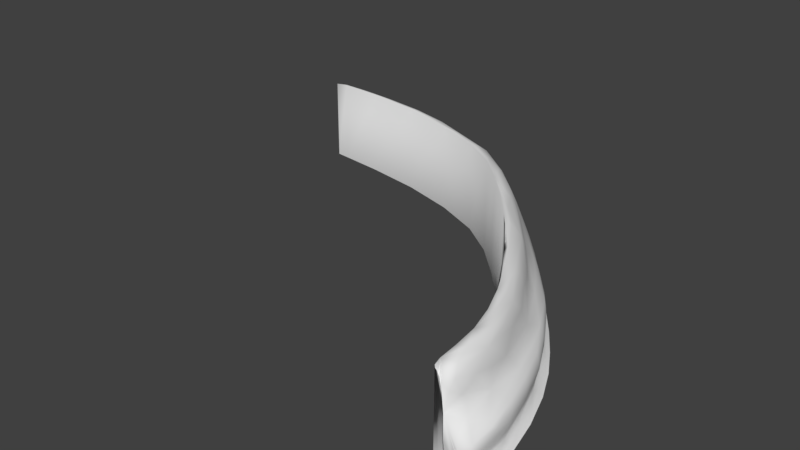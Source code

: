 # Source: rockWall_03_meshed.blend  (saved by Blender 2.78.0; exported with 4.5.12 LTS)
import bpy
from mathutils import Matrix  # noqa: F401  (used for matrix-valued properties, if any)

bpy.ops.wm.read_factory_settings(use_empty=True)
scene = bpy.context.scene
scene.name = 'Scene'

# ---- collections
col_collection_1 = bpy.data.collections.new('Collection 1'); scene.collection.children.link(col_collection_1)

# ---- materials (node trees are filled in below, after node groups)
mat_material = bpy.data.materials.new('Material')
mat_material.alpha_threshold = 0.0
mat_material.use_transparent_shadow = False
mat_material.roughness = 0.5

# ---- material node trees

# ---- world
world_world = bpy.data.worlds.new('World'); scene.world = world_world
world_world.color = (0.05088, 0.05088, 0.05088)
world_world.use_sun_shadow = False
world_world.sun_shadow_jitter_overblur = 0.0
world_world.cycles.sampling_method = 'MANUAL'

# ---- meshes
me_cube = bpy.data.meshes.new('Cube')
me_cube.from_pydata([(-63.79, -59.04, 21.74), (-64.94, -63.17, 2.873), (-65.46, -65.36, 3.654), (-59.72, -64.1, 11.52), (-53.9, -67.57, 1.563), (-59.79, -68.11, 3.972), (-54.69, -69.08, -2.186), (-60.39, -67.78, -1.412), (-52.75, -58.11, 26.4), (-32.5, -63.1, 1.524), (-40.62, -65.93, -1.459), (-31.87, -64.47, -2.241), (-40.79, -57.74, 26.24), (-38.67, -59.86, 17.11), (-31.46, -57.04, 21.36), (-15.52, -56.59, 8.988), (-10.4, -53.9, 7.153), (-13.0, -40.65, 29.61), (-10.62, -53.61, 3.543), (-18.34, -47.85, 27.58), (-15.03, -49.12, 22.41), (-2.788, -45.09, 13.35), (0.8728, -46.46, 3.497), (3.5, -45.94, -2.275), (-2.864, -42.15, 19.43), (34.34, -9.693, 23.35), (13.26, -36.12, 10.29), (9.038, -26.69, 29.96), (17.4, -21.7, 28.9), (38.18, -12.82, 10.91), (47.31, -4.379, 7.838), (38.32, 1.503, 28.46), (44.03, -3.603, 14.3), (47.17, -3.646, 1.515), (40.22, -12.24, 3.663), (40.42, -11.99, -1.423), (58.69, 17.66, 10.27), (56.92, 18.35, 13.65), (59.43, 17.81, 3.688), (63.41, 31.35, 1.507), (59.15, 17.43, -1.445), (64.87, 30.72, -2.185), (72.79, 91.07, 4.261), (70.52, 90.9, 3.536), (64.58, 90.37, 23.16), (66.24, 90.51, 23.07), (70.42, 60.32, 3.788), (71.64, 75.66, 1.57), (70.35, 59.97, -1.452), (73.21, 75.52, -2.226), (60.41, 61.45, 27.31), (63.74, 75.72, 26.22), (70.19, 60.3, 8.392), (70.21, 75.54, 11.99), (-53.68, -62.03, 20.81), (-59.04, -61.5, 17.33), (-65.42, -65.1, 6.868), (-63.32, -57.42, 21.81), (-63.54, -58.05, 21.08), (-35.9, -65.15, 8.477), (-53.97, -68.74, 7.85), (-54.5, -66.93, 10.3), (-58.43, -59.57, 25.21), (-35.06, -61.94, 12.08), (19.06, -31.75, 2.524), (-40.08, -66.04, 3.772), (-34.58, -54.13, 27.39), (-13.86, -54.12, 11.33), (-15.92, -55.93, 1.43), (-15.32, -56.22, -1.539), (-8.532, -53.66, -2.258), (-8.553, -39.56, 29.3), (1.088, -46.75, 7.107), (41.94, -2.57, 19.34), (23.6, -27.76, 8.913), (13.03, -34.01, 14.04), (15.68, -34.88, -1.514), (27.11, -26.64, -2.21), (12.72, -29.06, 24.44), (21.62, -23.55, 20.07), (55.54, 33.87, 27.1), (48.4, -4.455, -2.202), (32.81, -6.643, 28.48), (53.22, 19.99, 23.0), (59.6, 32.39, 18.39), (63.85, 31.25, 8.272), (49.55, 21.47, 27.74), (72.28, 91.03, 7.336), (67.23, 90.7, 8.89), (66.56, 90.63, 18.33), (65.24, 90.44, 22.41), (66.14, 75.94, 22.57), (66.01, 60.61, 18.6), (-47.24, -61.74, 19.07), (-63.9, -64.49, 9.91), (-62.8, -60.38, 19.45), (-63.52, -58.14, 21.16), (-65.24, -64.51, 4.536), (-65.17, -64.23, 6.12), (-57.86, -62.27, 14.19), (-57.35, -65.84, 10.44), (-56.65, -67.8, 2.702), (-57.61, -68.41, -1.795), (-36.86, -65.52, 6.038), (-36.43, -64.57, 2.672), (-36.39, -65.25, -1.873), (-23.53, -60.92, -1.882), (-37.46, -55.89, 26.83), (-35.45, -59.96, 13.87), (-4.042, -50.11, 7.436), (-12.9, -54.63, 10.33), (-11.37, -54.6, -1.899), (-27.33, -51.94, 27.38), (-13.71, -43.97, 28.4), (6.513, -42.49, 8.3), (-8.609, -50.08, 11.91), (0.9096, -46.72, 5.491), (-2.019, -49.43, -2.094), (-8.976, -45.89, 20.77), (17.06, -32.9, -0.1371), (12.88, -21.15, 30.83), (7.747, -41.1, 2.747), (21.35, -30.38, 5.772), (22.22, -30.12, -1.849), (12.82, -24.57, 29.39), (25.26, -13.92, 28.97), (17.78, -25.5, 22.41), (54.56, 26.92, 25.78), (43.91, -8.519, 5.794), (41.03, -8.342, 13.03), (31.11, -21.2, 2.828), (43.86, -7.775, 2.587), (33.83, -19.72, -1.819), (44.38, -8.287, -1.801), (68.09, 67.89, 15.08), (62.02, 24.55, 5.912), (53.83, 5.416, 8.952), (60.87, 24.44, -0.3118), (61.41, 24.63, 2.599), (61.99, 24.04, -1.834), (68.33, 44.88, -1.792), (71.85, 91.0, 6.846), (72.18, 91.02, 5.351), (68.32, 90.74, 6.51), (66.34, 90.55, 20.66), (65.6, 90.46, 22.61), (67.22, 86.96, 21.82), (72.85, 87.25, 3.575), (71.79, 67.68, -1.838), (62.06, 68.43, 26.79), (70.41, 67.91, 9.932), (70.6, 67.85, -0.3474), (-47.46, -67.45, 2.669), (-46.33, -67.83, 8.309), (-47.2, -58.51, 26.34), (-64.37, -67.14, 4.208), (-64.13, -59.96, 5.809), (-62.4, -58.95, 24.39), (-63.81, -58.99, 19.46), (-62.98, -56.16, 25.4), (-63.32, -57.1, 24.31), (-56.11, -61.04, 23.79), (-55.17, -56.4, 27.07), (-57.22, -67.28, -0.2721), (-55.82, -68.24, 8.945), (-23.02, -57.95, 11.86), (-23.23, -53.93, 20.7), (-35.77, -64.19, 10.64), (-4.847, -35.62, 30.16), (-20.64, -45.88, 28.82), (-13.27, -57.63, -2.952), (8.417, -41.55, -1.911), (27.85, -17.44, 21.63), (24.38, -30.32, -2.97), (14.71, -25.94, 27.39), (53.89, 5.626, 2.609), (33.7, -1.453, 29.22), (35.54, -2.459, 28.59), (45.87, -8.82, -2.989), (67.52, 45.31, 8.905), (58.75, 47.38, 27.2), (63.57, 46.0, 19.05), (52.45, 27.64, 27.52), (59.05, 21.24, 12.22), (66.15, 90.66, 5.029), (65.16, 90.55, 19.18), (62.18, 90.16, 26.44), (63.18, 90.27, 25.31), (71.11, 64.23, 6.057), (59.66, 68.97, 27.94), (-56.46, -62.02, 18.88), (-63.46, -57.89, 20.45), (-65.42, -64.78, -2.997), (-56.83, -68.66, 6.098), (-46.65, -65.21, 11.66), (-57.64, -70.02, -2.986), (-64.56, -67.31, -0.3524), (-55.52, -58.85, 25.79), (-38.34, -53.67, 28.08), (-36.56, -64.09, -0.3341), (-48.2, -68.17, -1.801), (-35.63, -66.64, -2.953), (-36.81, -57.84, 24.67), (-34.35, -58.24, 19.13), (-24.9, -61.23, 8.617), (-12.17, -54.76, 8.019), (-13.67, -54.5, -0.4486), (-24.28, -60.27, 2.028), (-12.49, -54.29, 2.52), (-14.77, -47.45, 26.06), (-12.14, -40.28, 29.65), (-13.45, -55.66, 5.549), (5.312, -39.97, 13.61), (-3.9, -43.98, 15.72), (-4.311, -49.73, 2.924), (4.78, -46.05, -2.979), (1.033, -33.55, 29.66), (5.158, -35.79, 22.29), (37.99, -6.527, 21.18), (13.99, -34.49, 12.35), (18.77, -31.41, 10.03), (18.04, -28.25, 16.57), (30.62, -20.84, 10.18), (42.99, -8.601, 9.101), (44.84, 9.897, 27.78), (41.05, -5.325, 16.17), (51.24, 6.3, 13.94), (43.41, -7.66, -0.306), (35.52, -6.039, 26.7), (48.22, 7.741, 21.31), (56.22, 26.23, 20.86), (61.19, 24.4, 9.384), (50.53, 28.49, 28.14), (58.36, 25.37, 15.29), (67.65, 45.36, 2.61), (54.38, 5.147, -1.824), (63.58, 23.74, -2.936), (73.75, 87.25, -0.4486), (71.09, 90.95, -3.003), (67.33, 90.72, 14.22), (65.35, 90.45, 21.87), (64.83, 86.75, 25.48), (71.01, 67.97, 2.724), (73.34, 67.73, -2.926), (64.73, 72.17, 24.97), (65.86, 68.44, 20.96), (71.6, 87.14, 10.54), (-62.57, -67.7, 7.373), (-49.45, -63.21, 13.96), (-64.05, -68.49, -2.994), (-29.4, -50.24, 28.48), (-25.8, -60.63, -0.637), (0.2445, -46.62, 10.09), (0.5863, -37.35, 27.42), (8.881, -34.47, 17.68), (10.58, -39.38, 6.216), (14.06, -38.93, -2.979), (54.36, 5.598, 5.866), (51.43, 3.679, 11.62), (32.29, -19.54, -0.2709), (35.18, -20.27, -2.967), (69.06, 89.53, 16.23), (56.11, 48.26, 28.17), (50.65, 9.523, 16.85), (67.11, 45.2, -0.2748), (72.51, 84.87, 0.5365), (-63.6, -58.05, 23.1), (-61.03, -56.22, 26.36), (-64.52, -61.18, -0.7954), (-19.45, -53.82, 14.35), (-27.56, -54.11, 25.51), (-23.5, -62.48, -2.942), (-47.67, -69.39, -2.972), (-23.83, -59.95, 10.56), (0.1002, -46.28, -0.4896), (-4.115, -52.14, -2.969), (33.51, -19.38, 6.361), (23.38, -11.71, 30.25), (25.57, -16.68, 26.54), (53.28, 5.723, -0.2512), (43.02, 11.36, 28.32), (28.29, -20.48, 15.11), (46.19, 7.722, 26.38), (61.46, 48.2, 25.08), (69.55, 44.94, -2.889), (55.61, 5.397, -2.994), (65.67, 82.37, 24.13), (64.17, 90.38, 23.78), (74.12, 85.33, -2.984), (67.39, 90.69, -0.9936), (67.39, 42.65, 5.479), (61.56, 84.86, 27.38), (-48.05, -66.95, -0.2159), (-48.16, -68.12, 5.476), (-47.01, -67.06, 10.21), (-47.1, -60.5, 24.14), (-47.06, -55.84, 27.61), (-63.4, -66.66, 1.137), (-63.98, -59.71, 13.62), (-60.86, -60.72, 22.33), (-63.07, -56.39, 24.58), (-23.74, -60.92, 5.595), (-6.143, -51.3, 5.399), (3.151, -29.29, 30.84), (-12.36, -40.9, 29.31), (65.64, 43.79, 13.01), (72.73, 81.89, 6.417), (65.9, 90.67, 12.58), (62.43, 90.2, 25.59), (12.88, -21.15, -2.986), (-62.98, -56.16, -2.986), (-55.17, -56.4, -2.986), (33.7, -1.453, -2.986), (62.18, 90.16, -2.986), (59.66, 68.97, -2.986), (-38.34, -53.67, -2.986), (-12.14, -40.28, -2.986), (50.53, 28.49, -2.986), (-29.4, -50.24, -2.986), (56.11, 48.26, -2.986), (-61.03, -56.22, -2.986), (23.38, -11.71, -2.986), (43.02, 11.36, -2.986), (61.56, 84.86, -2.986), (-47.06, -55.84, -2.986), (3.151, -29.29, -2.986)], [], [(0, 95, 299, 157), (0, 157, 267, 96), (0, 96, 298, 95), (1, 156, 268, 192), (1, 192, 249, 97), (1, 97, 298, 156), (2, 97, 249, 196), (2, 196, 297, 98), (2, 98, 298, 97), (3, 99, 298, 94), (3, 94, 247, 100), (3, 100, 248, 99), (4, 101, 297, 163), (4, 163, 292, 152), (4, 152, 293, 101), (5, 193, 247, 155), (5, 155, 297, 101), (5, 101, 293, 193), (6, 102, 249, 195), (6, 195, 272, 200), (6, 200, 292, 102), (7, 102, 292, 163), (7, 163, 297, 196), (7, 196, 249, 102), (8, 162, 267, 197), (8, 197, 295, 154), (8, 154, 296, 162), (9, 104, 292, 199), (9, 199, 251, 207), (9, 207, 301, 104), (10, 199, 292, 200), (10, 200, 272, 105), (10, 105, 251, 199), (11, 105, 272, 201), (11, 201, 271, 106), (11, 106, 251, 105), (12, 154, 295, 202), (12, 202, 270, 107), (12, 107, 296, 154), (13, 108, 269, 203), (13, 203, 295, 93), (13, 93, 248, 108), (14, 166, 270, 202), (14, 202, 295, 203), (14, 203, 269, 166), (15, 110, 273, 204), (15, 204, 301, 205), (15, 205, 252, 110), (16, 109, 252, 205), (16, 205, 301, 211), (16, 211, 302, 109), (17, 169, 250, 210), (17, 210, 303, 168), (17, 168, 304, 169), (18, 208, 274, 214), (18, 214, 302, 211), (18, 211, 301, 208), (19, 112, 270, 209), (19, 209, 253, 113), (19, 113, 250, 112), (20, 209, 270, 166), (20, 166, 269, 118), (20, 118, 253, 209), (21, 115, 252, 212), (21, 212, 254, 213), (21, 213, 269, 115), (22, 116, 302, 214), (22, 214, 274, 121), (22, 121, 255, 116), (23, 117, 275, 215), (23, 215, 256, 171), (23, 171, 274, 117), (24, 213, 254, 217), (24, 217, 253, 118), (24, 118, 269, 213), (25, 218, 282, 228), (25, 228, 278, 172), (25, 172, 281, 218), (26, 220, 281, 219), (26, 219, 252, 114), (26, 114, 255, 220), (27, 120, 303, 216), (27, 216, 253, 124), (27, 124, 277, 120), (28, 125, 277, 124), (28, 124, 253, 174), (28, 174, 278, 125), (29, 129, 281, 222), (29, 222, 276, 223), (29, 223, 258, 129), (30, 136, 258, 223), (30, 223, 276, 128), (30, 128, 257, 136), (31, 177, 282, 224), (31, 224, 280, 176), (31, 176, 277, 177), (32, 226, 263, 225), (32, 225, 281, 129), (32, 129, 258, 226), (33, 131, 259, 227), (33, 227, 279, 175), (33, 175, 257, 131), (34, 131, 257, 128), (34, 128, 276, 130), (34, 130, 259, 131), (35, 133, 279, 227), (35, 227, 259, 132), (35, 132, 260, 133), (36, 231, 305, 183), (36, 183, 258, 136), (36, 136, 257, 231), (37, 226, 258, 183), (37, 183, 305, 233), (37, 233, 263, 226), (38, 138, 290, 135), (38, 135, 257, 175), (38, 175, 279, 138), (39, 137, 264, 234), (39, 234, 290, 138), (39, 138, 279, 137), (40, 137, 279, 235), (40, 235, 285, 139), (40, 139, 264, 137), (41, 139, 285, 236), (41, 236, 284, 140), (41, 140, 264, 139), (42, 141, 265, 237), (42, 237, 288, 142), (42, 142, 261, 141), (43, 142, 288, 238), (43, 238, 289, 143), (43, 143, 261, 142), (44, 240, 308, 186), (44, 186, 291, 145), (44, 145, 261, 240), (45, 145, 291, 241), (45, 241, 286, 146), (45, 146, 261, 145), (46, 188, 290, 234), (46, 234, 264, 242), (46, 242, 306, 188), (47, 147, 306, 242), (47, 242, 264, 151), (47, 151, 265, 147), (48, 148, 265, 151), (48, 151, 264, 140), (48, 140, 284, 148), (49, 148, 284, 243), (49, 243, 288, 237), (49, 237, 265, 148), (50, 149, 291, 189), (50, 189, 262, 180), (50, 180, 283, 149), (51, 149, 283, 244), (51, 244, 286, 241), (51, 241, 291, 149), (52, 150, 305, 179), (52, 179, 290, 188), (52, 188, 306, 150), (53, 150, 306, 246), (53, 246, 261, 134), (53, 134, 305, 150), (54, 190, 248, 93), (54, 93, 295, 161), (54, 161, 299, 190), (55, 99, 248, 190), (55, 190, 299, 95), (55, 95, 298, 99), (56, 94, 298, 98), (56, 98, 297, 155), (56, 155, 247, 94), (57, 191, 298, 96), (57, 96, 267, 159), (57, 159, 300, 191), (58, 158, 298, 191), (58, 191, 300, 160), (58, 160, 266, 158), (59, 167, 294, 153), (59, 153, 293, 103), (59, 103, 301, 204), (59, 204, 273, 167), (60, 193, 293, 153), (60, 153, 294, 164), (60, 164, 247, 193), (61, 194, 248, 100), (61, 100, 247, 164), (61, 164, 294, 194), (62, 197, 267, 157), (62, 157, 299, 161), (62, 161, 295, 197), (63, 108, 248, 194), (63, 194, 294, 167), (63, 167, 273, 165), (63, 165, 269, 108), (64, 119, 259, 130), (64, 130, 276, 122), (64, 122, 255, 121), (64, 121, 274, 119), (65, 104, 301, 103), (65, 103, 293, 152), (65, 152, 292, 104), (66, 198, 296, 107), (66, 107, 270, 112), (66, 112, 250, 198), (67, 165, 273, 110), (67, 110, 252, 115), (67, 115, 269, 165), (68, 208, 301, 207), (68, 207, 251, 206), (68, 206, 274, 208), (69, 111, 274, 206), (69, 206, 251, 106), (69, 106, 271, 111), (70, 111, 271, 170), (70, 170, 275, 117), (70, 117, 274, 111), (71, 210, 250, 113), (71, 113, 253, 216), (71, 216, 303, 210), (72, 114, 252, 109), (72, 109, 302, 116), (72, 116, 255, 114), (73, 218, 281, 225), (73, 225, 263, 229), (73, 229, 282, 218), (74, 220, 255, 122), (74, 122, 276, 222), (74, 222, 281, 220), (75, 221, 254, 212), (75, 212, 252, 219), (75, 219, 281, 221), (76, 123, 259, 119), (76, 119, 274, 171), (76, 171, 256, 123), (77, 123, 256, 173), (77, 173, 260, 132), (77, 132, 259, 123), (78, 126, 278, 174), (78, 174, 253, 217), (78, 217, 254, 126), (79, 126, 254, 221), (79, 221, 281, 172), (79, 172, 278, 126), (80, 182, 282, 127), (80, 127, 283, 180), (80, 180, 262, 182), (81, 133, 260, 178), (81, 178, 285, 235), (81, 235, 279, 133), (82, 228, 282, 177), (82, 177, 277, 125), (82, 125, 278, 228), (83, 229, 263, 230), (83, 230, 283, 127), (83, 127, 282, 229), (84, 230, 263, 233), (84, 233, 305, 181), (84, 181, 283, 230), (85, 231, 257, 135), (85, 135, 290, 179), (85, 179, 305, 231), (86, 232, 280, 224), (86, 224, 282, 182), (86, 182, 262, 232), (87, 141, 261, 246), (87, 246, 306, 147), (87, 147, 265, 141), (88, 239, 261, 143), (88, 143, 289, 184), (88, 184, 307, 239), (89, 144, 261, 239), (89, 239, 307, 185), (89, 185, 287, 144), (90, 240, 261, 144), (90, 144, 287, 187), (90, 187, 308, 240), (91, 245, 261, 146), (91, 146, 286, 244), (91, 244, 283, 245), (92, 245, 283, 181), (92, 181, 305, 134), (92, 134, 261, 245), (198, 250, 318, 315), (280, 232, 317, 322), (176, 280, 322, 312), (210, 303, 325, 316), (267, 162, 311, 320), (232, 262, 319, 317), (250, 210, 316, 318), (162, 296, 324, 311), (262, 189, 314, 319), (159, 267, 320, 310), (189, 291, 323, 314), (291, 186, 313, 323), (303, 120, 309, 325), (296, 198, 315, 324), (120, 277, 321, 309), (277, 176, 312, 321)])
me_cube.polygons.foreach_set('use_smooth', [True] * 298)
_uv = me_cube.uv_layers.new(name='UVMap')
_uv.uv.foreach_set('vector', [0.9347, 0.07989, 0.938, 0.09351, 0.9335, 0.08342, 0.9327, 0.0694, 0.9347, 0.07989, 0.9327, 0.0694, 0.9699, 0.05575, 0.9523, 0.08051, 0.9347, 0.07989, 0.9523, 0.08051, 0.9699, 0.116, 0.938, 0.09351, 0.8543, 0.1826, 0.807, 0.1992, 0.8134, 0.1681, 0.8689, 0.1544, 0.8543, 0.1826, 0.8689, 0.1544, 0.9135, 0.1477, 0.8802, 0.1888, 0.8543, 0.1826, 0.8802, 0.1888, 0.8194, 0.2349, 0.807, 0.1992, 0.8924, 0.1839, 0.8802, 0.1888, 0.9135, 0.1477, 0.9058, 0.1619, 0.4416, 0.9929, 0.3666, 0.9973, 0.3862, 0.9926, 0.4829, 0.9886, 0.8924, 0.1839, 0.8791, 0.1963, 0.8194, 0.2349, 0.8802, 0.1888, 0.5369, 0.978, 0.5761, 0.9671, 0.612, 0.9699, 0.533, 0.9885, 0.5369, 0.978, 0.533, 0.9885, 0.4724, 0.9982, 0.4997, 0.9796, 0.5369, 0.978, 0.4997, 0.9796, 0.5232, 0.9517, 0.5761, 0.9671, 0.3375, 0.9749, 0.3687, 0.9827, 0.3862, 0.9926, 0.3286, 0.9803, 0.3375, 0.9749, 0.3286, 0.9803, 0.2818, 0.9579, 0.3205, 0.9601, 0.3375, 0.9749, 0.3205, 0.9601, 0.3641, 0.9659, 0.3687, 0.9827, 0.4036, 0.9919, 0.4177, 0.9885, 0.4724, 0.9982, 0.4362, 0.9984, 0.4036, 0.9919, 0.4362, 0.9984, 0.3862, 0.9926, 0.3687, 0.9827, 0.4036, 0.9919, 0.3687, 0.9827, 0.3641, 0.9659, 0.4177, 0.9885, 0.2775, 0.9814, 0.3022, 0.9854, 0.3181, 1.0, 0.2769, 0.9919, 0.2775, 0.9814, 0.2769, 0.9919, 0.2264, 0.9663, 0.2527, 0.9627, 0.2775, 0.9814, 0.2527, 0.9627, 0.2818, 0.9579, 0.3022, 0.9854, 0.3259, 0.9893, 0.3022, 0.9854, 0.2818, 0.9579, 0.3286, 0.9803, 0.3259, 0.9893, 0.3286, 0.9803, 0.3862, 0.9926, 0.3666, 0.9973, 0.3259, 0.9893, 0.3666, 0.9973, 0.3181, 1.0, 0.3022, 0.9854, 0.7545, 0.9433, 0.7856, 0.9417, 0.807, 0.9541, 0.7567, 0.9525, 0.7545, 0.9433, 0.7567, 0.9525, 0.6787, 0.9395, 0.722, 0.9322, 0.7545, 0.9433, 0.722, 0.9322, 0.7529, 0.9209, 0.7856, 0.9417, 0.2425, 0.9063, 0.2744, 0.9223, 0.2818, 0.9579, 0.2313, 0.9191, 0.2425, 0.9063, 0.2313, 0.9191, 0.1847, 0.8793, 0.2189, 0.8755, 0.2425, 0.9063, 0.2189, 0.8755, 0.2677, 0.8787, 0.2744, 0.9223, 0.2275, 0.9358, 0.2313, 0.9191, 0.2818, 0.9579, 0.2527, 0.9627, 0.2275, 0.9358, 0.2527, 0.9627, 0.2264, 0.9663, 0.2016, 0.9229, 0.2275, 0.9358, 0.2016, 0.9229, 0.1847, 0.8793, 0.2313, 0.9191, 0.1752, 0.909, 0.2016, 0.9229, 0.2264, 0.9663, 0.1746, 0.9267, 0.1752, 0.909, 0.1746, 0.9267, 0.1286, 0.8808, 0.1521, 0.8746, 0.1752, 0.909, 0.1521, 0.8746, 0.1847, 0.8793, 0.2016, 0.9229, 0.6896, 0.9141, 0.722, 0.9322, 0.6787, 0.9395, 0.6437, 0.9046, 0.6896, 0.9141, 0.6437, 0.9046, 0.6239, 0.8677, 0.6891, 0.8987, 0.6896, 0.9141, 0.6891, 0.8987, 0.7529, 0.9209, 0.722, 0.9322, 0.5289, 0.914, 0.4615, 0.9055, 0.4109, 0.8424, 0.544, 0.898, 0.5289, 0.914, 0.544, 0.898, 0.6787, 0.9395, 0.5962, 0.9428, 0.5289, 0.914, 0.5962, 0.9428, 0.5232, 0.9517, 0.4615, 0.9055, 0.568, 0.8872, 0.5279, 0.8546, 0.6239, 0.8677, 0.6437, 0.9046, 0.568, 0.8872, 0.6437, 0.9046, 0.6787, 0.9395, 0.544, 0.898, 0.568, 0.8872, 0.544, 0.898, 0.4109, 0.8424, 0.5279, 0.8546, 0.2952, 0.8428, 0.3106, 0.8289, 0.3486, 0.8771, 0.3187, 0.8842, 0.2952, 0.8428, 0.3187, 0.8842, 0.2677, 0.8787, 0.2708, 0.8267, 0.2952, 0.8428, 0.2708, 0.8267, 0.2729, 0.764, 0.3106, 0.8289, 0.2519, 0.8185, 0.2394, 0.7876, 0.2729, 0.764, 0.2708, 0.8267, 0.2519, 0.8185, 0.2708, 0.8267, 0.2677, 0.8787, 0.2357, 0.8323, 0.2519, 0.8185, 0.2357, 0.8323, 0.2141, 0.7967, 0.2394, 0.7876, 0.9943, 0.07741, 0.9892, 0.03826, 1.0, 0.0, 0.9931, 0.08091, 0.9943, 0.07741, 0.9931, 0.08091, 1.0, 0.1618, 0.9926, 0.117, 0.9943, 0.07741, 0.9926, 0.117, 0.9857, 0.078, 0.9892, 0.03826, 0.1992, 0.816, 0.1904, 0.8228, 0.1133, 0.7578, 0.1735, 0.7845, 0.1992, 0.816, 0.1735, 0.7845, 0.2141, 0.7967, 0.2357, 0.8323, 0.1992, 0.816, 0.2357, 0.8323, 0.2677, 0.8787, 0.1904, 0.8228, 0.6347, 0.8204, 0.6612, 0.8586, 0.6239, 0.8677, 0.594, 0.8097, 0.6347, 0.8204, 0.594, 0.8097, 0.5785, 0.7315, 0.64, 0.7934, 0.6347, 0.8204, 0.64, 0.7934, 0.6968, 0.8566, 0.6612, 0.8586, 0.5321, 0.8158, 0.594, 0.8097, 0.6239, 0.8677, 0.5279, 0.8546, 0.5321, 0.8158, 0.5279, 0.8546, 0.4109, 0.8424, 0.489, 0.7871, 0.5321, 0.8158, 0.489, 0.7871, 0.5785, 0.7315, 0.594, 0.8097, 0.346, 0.7659, 0.3325, 0.8002, 0.2729, 0.764, 0.3299, 0.7253, 0.346, 0.7659, 0.3299, 0.7253, 0.398, 0.6953, 0.3933, 0.7648, 0.346, 0.7659, 0.3933, 0.7648, 0.4109, 0.8424, 0.3325, 0.8002, 0.1694, 0.7587, 0.1985, 0.7607, 0.2141, 0.7967, 0.1735, 0.7845, 0.1694, 0.7587, 0.1735, 0.7845, 0.1133, 0.7578, 0.1454, 0.7194, 0.1694, 0.7587, 0.1454, 0.7194, 0.1911, 0.7071, 0.1985, 0.7607, 0.0693, 0.7476, 0.08578, 0.7755, 0.0713, 0.7916, 0.05113, 0.7449, 0.0693, 0.7476, 0.05113, 0.7449, 0.03374, 0.6928, 0.06847, 0.7176, 0.0693, 0.7476, 0.06847, 0.7176, 0.1133, 0.7578, 0.08578, 0.7755, 0.4529, 0.7563, 0.3933, 0.7648, 0.398, 0.6953, 0.4826, 0.7118, 0.4529, 0.7563, 0.4826, 0.7118, 0.5785, 0.7315, 0.489, 0.7871, 0.4529, 0.7563, 0.489, 0.7871, 0.4109, 0.8424, 0.3933, 0.7648, 0.4609, 0.5325, 0.4226, 0.5094, 0.5229, 0.4316, 0.5225, 0.5156, 0.4609, 0.5325, 0.5225, 0.5156, 0.5249, 0.5844, 0.4342, 0.58, 0.4609, 0.5325, 0.4342, 0.58, 0.3181, 0.5891, 0.4226, 0.5094, 0.254, 0.6888, 0.2419, 0.6557, 0.3181, 0.5891, 0.2888, 0.6811, 0.254, 0.6888, 0.2888, 0.6811, 0.2729, 0.764, 0.2306, 0.7309, 0.254, 0.6888, 0.2306, 0.7309, 0.1911, 0.7071, 0.2419, 0.6557, 0.6204, 0.6672, 0.6384, 0.6349, 0.6537, 0.6924, 0.6277, 0.7151, 0.6204, 0.6672, 0.6277, 0.7151, 0.5785, 0.7315, 0.6011, 0.6491, 0.6204, 0.6672, 0.6011, 0.6491, 0.6162, 0.5697, 0.6384, 0.6349, 0.5821, 0.626, 0.5764, 0.5743, 0.6162, 0.5697, 0.6011, 0.6491, 0.5821, 0.626, 0.6011, 0.6491, 0.5785, 0.7315, 0.5542, 0.6497, 0.5821, 0.626, 0.5542, 0.6497, 0.5249, 0.5844, 0.5764, 0.5743, 0.2358, 0.5313, 0.2733, 0.5064, 0.3181, 0.5891, 0.2287, 0.5829, 0.2358, 0.5313, 0.2287, 0.5829, 0.1614, 0.5681, 0.2015, 0.5011, 0.2358, 0.5313, 0.2015, 0.5011, 0.2505, 0.4299, 0.2733, 0.5064, 0.1781, 0.4723, 0.2048, 0.4156, 0.2505, 0.4299, 0.2015, 0.5011, 0.1781, 0.4723, 0.2015, 0.5011, 0.1614, 0.5681, 0.1463, 0.4971, 0.1781, 0.4723, 0.1463, 0.4971, 0.1556, 0.4121, 0.2048, 0.4156, 0.5688, 0.4775, 0.5676, 0.501, 0.5229, 0.4316, 0.5615, 0.4259, 0.5688, 0.4775, 0.5615, 0.4259, 0.5863, 0.4241, 0.5918, 0.5012, 0.5688, 0.4775, 0.5918, 0.5012, 0.6162, 0.5697, 0.5676, 0.501, 0.2982, 0.4796, 0.2991, 0.4201, 0.3615, 0.409, 0.335, 0.4948, 0.2982, 0.4796, 0.335, 0.4948, 0.3181, 0.5891, 0.2733, 0.5064, 0.2982, 0.4796, 0.2733, 0.5064, 0.2505, 0.4299, 0.2991, 0.4201, 0.08546, 0.4665, 0.1009, 0.4924, 0.06568, 0.5685, 0.05954, 0.4916, 0.08546, 0.4665, 0.05954, 0.4916, 0.06833, 0.4111, 0.1084, 0.4115, 0.08546, 0.4665, 0.1084, 0.4115, 0.1556, 0.4121, 0.1009, 0.4924, 0.1165, 0.5206, 0.1009, 0.4924, 0.1556, 0.4121, 0.1463, 0.4971, 0.1165, 0.5206, 0.1463, 0.4971, 0.1614, 0.5681, 0.1119, 0.5798, 0.1165, 0.5206, 0.1119, 0.5798, 0.06568, 0.5685, 0.1009, 0.4924, 0.03875, 0.5166, 0.02857, 0.4913, 0.06833, 0.4111, 0.05954, 0.4916, 0.03875, 0.5166, 0.05954, 0.4916, 0.06568, 0.5685, 0.03288, 0.565, 0.03875, 0.5166, 0.03288, 0.565, 0.005571, 0.5637, 0.02857, 0.4913, 0.2547, 0.3522, 0.2583, 0.3169, 0.3782, 0.2248, 0.2988, 0.3369, 0.2547, 0.3522, 0.2988, 0.3369, 0.2505, 0.4299, 0.2048, 0.4156, 0.2547, 0.3522, 0.2048, 0.4156, 0.1556, 0.4121, 0.2583, 0.3169, 0.319, 0.3549, 0.2991, 0.4201, 0.2505, 0.4299, 0.2988, 0.3369, 0.319, 0.3549, 0.2988, 0.3369, 0.3782, 0.2248, 0.3683, 0.3221, 0.319, 0.3549, 0.3683, 0.3221, 0.3615, 0.409, 0.2991, 0.4201, 0.1506, 0.3467, 0.1544, 0.3122, 0.2484, 0.222, 0.2015, 0.3127, 0.1506, 0.3467, 0.2015, 0.3127, 0.1556, 0.4121, 0.1084, 0.4115, 0.1506, 0.3467, 0.1084, 0.4115, 0.06833, 0.4111, 0.1544, 0.3122, 0.1575, 0.2781, 0.1118, 0.3129, 0.1734, 0.2089, 0.2154, 0.2083, 0.1575, 0.2781, 0.2154, 0.2083, 0.2484, 0.222, 0.1544, 0.3122, 0.1575, 0.2781, 0.1544, 0.3122, 0.06833, 0.4111, 0.1118, 0.3129, 0.07189, 0.3465, 0.1118, 0.3129, 0.06833, 0.4111, 0.03571, 0.4103, 0.07189, 0.3465, 0.03571, 0.4103, 0.01235, 0.4059, 0.08074, 0.3113, 0.07189, 0.3465, 0.08074, 0.3113, 0.1734, 0.2089, 0.1118, 0.3129, 0.09035, 0.2757, 0.08074, 0.3113, 0.01235, 0.4059, 0.05401, 0.3084, 0.09035, 0.2757, 0.05401, 0.3084, 0.1192, 0.2032, 0.1423, 0.2068, 0.09035, 0.2757, 0.1423, 0.2068, 0.1734, 0.2089, 0.08074, 0.3113, 0.4212, 0.0, 0.4655, 0.003705, 0.3375, 0.02562, 0.3266, 0.01203, 0.9135, 0.189, 0.9577, 0.1619, 0.9804, 0.1477, 0.9202, 0.1948, 0.9135, 0.189, 0.9202, 0.1948, 0.9804, 0.2473, 0.925, 0.2021, 0.8717, 0.1063, 0.9027, 0.09928, 0.9327, 0.1477, 0.8435, 0.1368, 0.8717, 0.1063, 0.8435, 0.1368, 0.807, 0.1245, 0.8597, 0.09073, 0.8717, 0.1063, 0.8597, 0.09073, 0.9327, 0.04839, 0.9027, 0.09928, 0.9828, 0.03834, 0.9857, 0.03179, 0.9857, 0.0519, 0.9808, 0.05575, 0.8475, 0.2714, 0.807, 0.2556, 0.8544, 0.2349, 0.8544, 0.276, 0.9828, 0.03834, 0.9761, 0.03434, 0.9852, 0.0, 0.9857, 0.03179, 0.9644, 0.03517, 0.9761, 0.03434, 0.9418, 0.05012, 0.9327, 0.04004, 0.7417, 0.02646, 0.7689, 0.04711, 0.7239, 0.06343, 0.7011, 0.03893, 0.9644, 0.03517, 0.9382, 0.02109, 0.9852, 0.0, 0.9761, 0.03434, 0.2867, 0.1379, 0.3355, 0.1206, 0.2484, 0.222, 0.2154, 0.2083, 0.2867, 0.1379, 0.2154, 0.2083, 0.1734, 0.2089, 0.3021, 0.1031, 0.2867, 0.1379, 0.3021, 0.1031, 0.4127, 0.04081, 0.3355, 0.1206, 0.3161, 0.06787, 0.393, 0.01604, 0.4127, 0.04081, 0.3021, 0.1031, 0.3161, 0.06787, 0.3021, 0.1031, 0.1734, 0.2089, 0.2567, 0.1031, 0.3161, 0.06787, 0.2567, 0.1031, 0.3375, 0.02562, 0.393, 0.01604, 0.2053, 0.1371, 0.2268, 0.1003, 0.3375, 0.02562, 0.2567, 0.1031, 0.2053, 0.1371, 0.2567, 0.1031, 0.1734, 0.2089, 0.1423, 0.2068, 0.2053, 0.1371, 0.1423, 0.2068, 0.1192, 0.2032, 0.2268, 0.1003, 0.2489, 0.06306, 0.2268, 0.1003, 0.1192, 0.2032, 0.2021, 0.09606, 0.2489, 0.06306, 0.2021, 0.09606, 0.2771, 0.01825, 0.3266, 0.01203, 0.2489, 0.06306, 0.3266, 0.01203, 0.3375, 0.02562, 0.2268, 0.1003, 0.7056, 0.1674, 0.7205, 0.1332, 0.807, 0.0637, 0.7534, 0.1369, 0.7056, 0.1674, 0.7534, 0.1369, 0.6817, 0.2346, 0.6486, 0.2319, 0.7056, 0.1674, 0.6486, 0.2319, 0.6055, 0.221, 0.7205, 0.1332, 0.7359, 0.09755, 0.7205, 0.1332, 0.6055, 0.221, 0.6953, 0.11, 0.7359, 0.09755, 0.6953, 0.11, 0.7239, 0.06343, 0.7689, 0.04711, 0.7359, 0.09755, 0.7689, 0.04711, 0.807, 0.0637, 0.7205, 0.1332, 0.3583, 0.1408, 0.4153, 0.1081, 0.3782, 0.2248, 0.3122, 0.2119, 0.3583, 0.1408, 0.3122, 0.2119, 0.2484, 0.222, 0.3355, 0.1206, 0.3583, 0.1408, 0.3355, 0.1206, 0.4127, 0.04081, 0.4153, 0.1081, 0.4826, 0.07668, 0.4153, 0.1081, 0.4127, 0.04081, 0.5058, 0.02271, 0.4826, 0.07668, 0.5058, 0.02271, 0.6173, 0.02092, 0.5065, 0.1161, 0.4826, 0.07668, 0.5065, 0.1161, 0.3782, 0.2248, 0.4153, 0.1081, 0.6561, 0.9596, 0.6416, 0.9651, 0.5232, 0.9517, 0.5962, 0.9428, 0.6561, 0.9596, 0.5962, 0.9428, 0.6787, 0.9395, 0.7193, 0.9624, 0.6561, 0.9596, 0.7193, 0.9624, 0.7239, 0.9712, 0.6416, 0.9651, 0.6341, 0.968, 0.5761, 0.9671, 0.5232, 0.9517, 0.6416, 0.9651, 0.6341, 0.968, 0.6416, 0.9651, 0.7239, 0.9712, 0.6917, 0.9728, 0.6341, 0.968, 0.6917, 0.9728, 0.612, 0.9699, 0.5761, 0.9671, 0.8955, 0.1988, 0.8815, 0.2115, 0.8194, 0.2349, 0.8791, 0.1963, 0.8955, 0.1988, 0.8791, 0.1963, 0.8906, 0.1681, 0.9119, 0.1826, 0.8955, 0.1988, 0.9119, 0.1826, 0.9135, 0.1939, 0.8815, 0.2115, 0.9601, 0.07625, 0.9602, 0.08302, 0.9699, 0.116, 0.9523, 0.08051, 0.8969, 0.2394, 0.8916, 0.2349, 0.8969, 0.2596, 0.8867, 0.257, 0.9601, 0.07625, 0.9596, 0.05823, 0.9604, 0.0622, 0.9602, 0.08302, 0.8647, 0.2699, 0.8573, 0.2612, 0.8743, 0.2349, 0.8705, 0.2675, 0.8647, 0.2699, 0.8705, 0.2675, 0.8743, 0.288, 0.8639, 0.2855, 0.8647, 0.2699, 0.8639, 0.2855, 0.8544, 0.2786, 0.8573, 0.2612, 0.3578, 0.9263, 0.3946, 0.9229, 0.4353, 0.961, 0.399, 0.9618, 0.3578, 0.9263, 0.399, 0.9618, 0.3641, 0.9659, 0.3239, 0.929, 0.3578, 0.9263, 0.3239, 0.929, 0.2677, 0.8787, 0.3187, 0.8842, 0.3578, 0.9263, 0.3187, 0.8842, 0.3486, 0.8771, 0.3946, 0.9229, 0.4288, 0.9831, 0.4177, 0.9885, 0.3641, 0.9659, 0.399, 0.9618, 0.4288, 0.9831, 0.399, 0.9618, 0.4353, 0.961, 0.4578, 0.9857, 0.4288, 0.9831, 0.4578, 0.9857, 0.4724, 0.9982, 0.4177, 0.9885, 0.4775, 0.9777, 0.4639, 0.9529, 0.5232, 0.9517, 0.4997, 0.9796, 0.4775, 0.9777, 0.4997, 0.9796, 0.4724, 0.9982, 0.4578, 0.9857, 0.4775, 0.9777, 0.4578, 0.9857, 0.4353, 0.961, 0.4639, 0.9529, 0.7602, 0.9621, 0.7567, 0.9525, 0.807, 0.9541, 0.7716, 0.9681, 0.7602, 0.9621, 0.7716, 0.9681, 0.7239, 0.9712, 0.7193, 0.9624, 0.7602, 0.9621, 0.7193, 0.9624, 0.6787, 0.9395, 0.7567, 0.9525, 0.423, 0.9122, 0.4615, 0.9055, 0.5232, 0.9517, 0.4639, 0.9529, 0.423, 0.9122, 0.4639, 0.9529, 0.4353, 0.961, 0.3946, 0.9229, 0.423, 0.9122, 0.3946, 0.9229, 0.3486, 0.8771, 0.3732, 0.8673, 0.423, 0.9122, 0.3732, 0.8673, 0.4109, 0.8424, 0.4615, 0.9055, 0.1238, 0.6529, 0.0886, 0.6612, 0.06568, 0.5685, 0.1119, 0.5798, 0.1238, 0.6529, 0.1119, 0.5798, 0.1614, 0.5681, 0.1675, 0.6433, 0.1238, 0.6529, 0.1675, 0.6433, 0.1911, 0.7071, 0.1454, 0.7194, 0.1238, 0.6529, 0.1454, 0.7194, 0.1133, 0.7578, 0.0886, 0.6612, 0.3042, 0.9375, 0.2744, 0.9223, 0.2677, 0.8787, 0.3239, 0.929, 0.3042, 0.9375, 0.3239, 0.929, 0.3641, 0.9659, 0.3205, 0.9601, 0.3042, 0.9375, 0.3205, 0.9601, 0.2818, 0.9579, 0.2744, 0.9223, 0.6904, 0.8848, 0.7231, 0.8918, 0.7529, 0.9209, 0.6891, 0.8987, 0.6904, 0.8848, 0.6891, 0.8987, 0.6239, 0.8677, 0.6612, 0.8586, 0.6904, 0.8848, 0.6612, 0.8586, 0.6968, 0.8566, 0.7231, 0.8918, 0.3334, 0.8294, 0.3732, 0.8673, 0.3486, 0.8771, 0.3106, 0.8289, 0.3334, 0.8294, 0.3106, 0.8289, 0.2729, 0.764, 0.3325, 0.8002, 0.3334, 0.8294, 0.3325, 0.8002, 0.4109, 0.8424, 0.3732, 0.8673, 0.1847, 0.8372, 0.1904, 0.8228, 0.2677, 0.8787, 0.2189, 0.8755, 0.1847, 0.8372, 0.2189, 0.8755, 0.1847, 0.8793, 0.1504, 0.8249, 0.1847, 0.8372, 0.1504, 0.8249, 0.1133, 0.7578, 0.1904, 0.8228, 0.1347, 0.8357, 0.1154, 0.8194, 0.1133, 0.7578, 0.1504, 0.8249, 0.1347, 0.8357, 0.1504, 0.8249, 0.1847, 0.8793, 0.1521, 0.8746, 0.1347, 0.8357, 0.1521, 0.8746, 0.1286, 0.8808, 0.1154, 0.8194, 0.09899, 0.8086, 0.1154, 0.8194, 0.1286, 0.8808, 0.09567, 0.8364, 0.09899, 0.8086, 0.09567, 0.8364, 0.0713, 0.7916, 0.08578, 0.7755, 0.09899, 0.8086, 0.08578, 0.7755, 0.1133, 0.7578, 0.1154, 0.8194, 0.6462, 0.7629, 0.6676, 0.7745, 0.6968, 0.8566, 0.64, 0.7934, 0.6462, 0.7629, 0.64, 0.7934, 0.5785, 0.7315, 0.6277, 0.7151, 0.6462, 0.7629, 0.6277, 0.7151, 0.6537, 0.6924, 0.6676, 0.7745, 0.2221, 0.7612, 0.2306, 0.7309, 0.2729, 0.764, 0.2394, 0.7876, 0.2221, 0.7612, 0.2394, 0.7876, 0.2141, 0.7967, 0.1985, 0.7607, 0.2221, 0.7612, 0.1985, 0.7607, 0.1911, 0.7071, 0.2306, 0.7309, 0.3911, 0.4824, 0.4226, 0.5094, 0.3181, 0.5891, 0.335, 0.4948, 0.3911, 0.4824, 0.335, 0.4948, 0.3615, 0.409, 0.4346, 0.4244, 0.3911, 0.4824, 0.4346, 0.4244, 0.5229, 0.4316, 0.4226, 0.5094, 0.2154, 0.6283, 0.2419, 0.6557, 0.1911, 0.7071, 0.1675, 0.6433, 0.2154, 0.6283, 0.1675, 0.6433, 0.1614, 0.5681, 0.2287, 0.5829, 0.2154, 0.6283, 0.2287, 0.5829, 0.3181, 0.5891, 0.2419, 0.6557, 0.3222, 0.682, 0.3602, 0.6469, 0.398, 0.6953, 0.3299, 0.7253, 0.3222, 0.682, 0.3299, 0.7253, 0.2729, 0.764, 0.2888, 0.6811, 0.3222, 0.682, 0.2888, 0.6811, 0.3181, 0.5891, 0.3602, 0.6469, 0.0659, 0.6723, 0.04736, 0.6365, 0.06568, 0.5685, 0.0886, 0.6612, 0.0659, 0.6723, 0.0886, 0.6612, 0.1133, 0.7578, 0.06847, 0.7176, 0.0659, 0.6723, 0.06847, 0.7176, 0.03374, 0.6928, 0.04736, 0.6365, 0.03146, 0.6101, 0.04736, 0.6365, 0.03374, 0.6928, 0.01768, 0.6319, 0.03146, 0.6101, 0.01768, 0.6319, 0.005571, 0.5637, 0.03288, 0.565, 0.03146, 0.6101, 0.03288, 0.565, 0.06568, 0.5685, 0.04736, 0.6365, 0.5055, 0.6664, 0.4634, 0.6384, 0.5249, 0.5844, 0.5542, 0.6497, 0.5055, 0.6664, 0.5542, 0.6497, 0.5785, 0.7315, 0.4826, 0.7118, 0.5055, 0.6664, 0.4826, 0.7118, 0.398, 0.6953, 0.4634, 0.6384, 0.4158, 0.62, 0.4634, 0.6384, 0.398, 0.6953, 0.3602, 0.6469, 0.4158, 0.62, 0.3602, 0.6469, 0.3181, 0.5891, 0.4342, 0.58, 0.4158, 0.62, 0.4342, 0.58, 0.5249, 0.5844, 0.4634, 0.6384, 0.6029, 0.2975, 0.5975, 0.3317, 0.5229, 0.4316, 0.5563, 0.3291, 0.6029, 0.2975, 0.5563, 0.3291, 0.6055, 0.221, 0.6486, 0.2319, 0.6029, 0.2975, 0.6486, 0.2319, 0.6817, 0.2346, 0.5975, 0.3317, 0.01831, 0.4654, 0.02857, 0.4913, 0.005571, 0.5637, 0.0, 0.4897, 0.01831, 0.4654, 0.0, 0.4897, 0.01235, 0.4059, 0.03571, 0.4103, 0.01831, 0.4654, 0.03571, 0.4103, 0.06833, 0.4111, 0.02857, 0.4913, 0.5616, 0.5253, 0.5225, 0.5156, 0.5229, 0.4316, 0.5676, 0.501, 0.5616, 0.5253, 0.5676, 0.501, 0.6162, 0.5697, 0.5764, 0.5743, 0.5616, 0.5253, 0.5764, 0.5743, 0.5249, 0.5844, 0.5225, 0.5156, 0.4893, 0.3608, 0.4346, 0.4244, 0.3615, 0.409, 0.4689, 0.3259, 0.4893, 0.3608, 0.4689, 0.3259, 0.6055, 0.221, 0.5563, 0.3291, 0.4893, 0.3608, 0.5563, 0.3291, 0.5229, 0.4316, 0.4346, 0.4244, 0.441, 0.2904, 0.4689, 0.3259, 0.3615, 0.409, 0.3683, 0.3221, 0.441, 0.2904, 0.3683, 0.3221, 0.3782, 0.2248, 0.4918, 0.2228, 0.441, 0.2904, 0.4918, 0.2228, 0.6055, 0.221, 0.4689, 0.3259, 0.2583, 0.2807, 0.2583, 0.3169, 0.1556, 0.4121, 0.2015, 0.3127, 0.2583, 0.2807, 0.2015, 0.3127, 0.2484, 0.222, 0.3122, 0.2119, 0.2583, 0.2807, 0.3122, 0.2119, 0.3782, 0.2248, 0.2583, 0.3169, 0.5883, 0.3651, 0.6211, 0.3327, 0.5863, 0.4241, 0.5615, 0.4259, 0.5883, 0.3651, 0.5615, 0.4259, 0.5229, 0.4316, 0.5975, 0.3317, 0.5883, 0.3651, 0.5975, 0.3317, 0.6817, 0.2346, 0.6211, 0.3327, 0.4708, 0.002806, 0.4655, 0.003705, 0.6173, 0.02092, 0.5058, 0.02271, 0.4708, 0.002806, 0.5058, 0.02271, 0.4127, 0.04081, 0.393, 0.01604, 0.8774, 0.2756, 0.8743, 0.2516, 0.8867, 0.2349, 0.8867, 0.2742, 0.8582, 0.07879, 0.8884, 0.05431, 0.9327, 0.04839, 0.8597, 0.09073, 0.8582, 0.07879, 0.8597, 0.09073, 0.807, 0.1245, 0.8233, 0.09563, 0.8582, 0.07879, 0.8233, 0.09563, 0.8607, 0.06058, 0.8884, 0.05431, 0.9011, 0.03481, 0.9114, 0.02394, 0.9327, 0.04839, 0.8884, 0.05431, 0.9011, 0.03481, 0.8884, 0.05431, 0.8607, 0.06058, 0.8876, 0.02966, 0.9011, 0.03481, 0.8876, 0.02966, 0.9007, 0.007819, 0.9114, 0.02394, 0.9727, 0.07592, 0.9737, 0.07851, 0.9833, 0.1114, 0.9699, 0.08601, 0.9072, 0.01504, 0.9114, 0.02394, 0.9007, 0.007819, 0.8967, 0.0, 0.9727, 0.07592, 0.9787, 0.05863, 0.9833, 0.05575, 0.9737, 0.07851, 0.6682, 0.08937, 0.6109, 0.1216, 0.6173, 0.02092, 0.7011, 0.03893, 0.6682, 0.08937, 0.7011, 0.03893, 0.7239, 0.06343, 0.6953, 0.11, 0.6682, 0.08937, 0.6953, 0.11, 0.6055, 0.221, 0.6109, 0.1216, 0.5384, 0.154, 0.6109, 0.1216, 0.6055, 0.221, 0.4918, 0.2228, 0.5384, 0.154, 0.4918, 0.2228, 0.3782, 0.2248, 0.5065, 0.1161, 0.5384, 0.154, 0.5065, 0.1161, 0.6173, 0.02092, 0.6109, 0.1216, 0.7231, 0.8918, 0.6968, 0.8566, 0.6968, 0.8566, 0.7231, 0.8918, 0.5863, 0.4241, 0.6211, 0.3327, 0.6211, 0.3327, 0.5863, 0.4241, 0.5918, 0.5012, 0.5863, 0.4241, 0.5863, 0.4241, 0.5918, 0.5012, 0.9931, 0.08091, 1.0, 0.1618, 1.0, 0.1618, 0.9931, 0.08091, 0.807, 0.9541, 0.7856, 0.9417, 0.7856, 0.9417, 0.807, 0.9541, 0.6211, 0.3327, 0.6817, 0.2346, 0.6817, 0.2346, 0.6211, 0.3327, 1.0, 0.0, 0.9931, 0.08091, 0.9931, 0.08091, 1.0, 0.0, 0.7856, 0.9417, 0.7529, 0.9209, 0.7529, 0.9209, 0.7856, 0.9417, 0.6817, 0.2346, 0.7534, 0.1369, 0.7534, 0.1369, 0.6817, 0.2346, 0.8867, 0.257, 0.8969, 0.2596, 0.8969, 0.2596, 0.8867, 0.257, 0.7534, 0.1369, 0.807, 0.0637, 0.807, 0.0637, 0.7534, 0.1369, 0.8544, 0.2349, 0.807, 0.2556, 0.807, 0.2556, 0.8544, 0.2349, 0.6537, 0.6924, 0.6384, 0.6349, 0.6384, 0.6349, 0.6537, 0.6924, 0.7529, 0.9209, 0.7231, 0.8918, 0.7231, 0.8918, 0.7529, 0.9209, 0.6384, 0.6349, 0.6162, 0.5697, 0.6162, 0.5697, 0.6384, 0.6349, 0.6162, 0.5697, 0.5918, 0.5012, 0.5918, 0.5012, 0.6162, 0.5697])
me_cube.materials.append(mat_material)
me_cube.use_remesh_preserve_volume = False
me_cube.use_remesh_preserve_attributes = False
me_cube.use_mirror_vertex_groups = False
me_cube.update()

# ---- objects
ob_cube = bpy.data.objects.new('Cube', me_cube)

# ---- transforms, parenting, visibility, modifiers, constraints
ob_cube.location = (0.0, 0.0, 0.0)
ob_cube.rotation_euler = (-1.49e-08, -4.441e-16, 1.571)
ob_cube.lineart.crease_threshold = 0.0

# ---- collection membership
col_collection_1.objects.link(ob_cube)

# ---- scene / render settings (as saved in the file)
scene.frame_start = 1; scene.frame_end = 250; scene.frame_set(1)
scene.render.engine = 'BLENDER_EEVEE_NEXT'
scene.render.resolution_percentage = 50
scene.render.dither_intensity = 0.0
scene.cycles.use_denoising = False
scene.cycles.samples = 128
scene.cycles.sampling_pattern = 'TABULATED_SOBOL'
scene.cycles.light_sampling_threshold = 0.0
scene.cycles.use_adaptive_sampling = False
scene.cycles.use_light_tree = False
scene.cycles.blur_glossy = 0.0
scene.cycles.sample_clamp_indirect = 0.0
scene.view_settings.view_transform = 'Standard'
bpy.context.view_layer.update()

# ---- added for rendering (the .blend has no active camera and no usable light): camera, sun
cam_auto = bpy.data.cameras.new('AutoCamera')
cam_auto.lens = 50.0
cam_auto.sensor_width = 36.0
cam_auto.clip_end = 3504.36
ob_auto_camera = bpy.data.objects.new('AutoCamera', cam_auto)
scene.collection.objects.link(ob_auto_camera)
ob_auto_camera.location = (189.155, -235.283, 173.663)
ob_auto_camera.rotation_euler = (1.09748, -7.21219e-08, 0.694738)
scene.camera = ob_auto_camera
light_auto_sun = bpy.data.lights.new('AutoSun', 'SUN')
light_auto_sun.energy = 3.0
light_auto_sun.angle = 0.0523599
ob_auto_sun = bpy.data.objects.new('AutoSun', light_auto_sun)
scene.collection.objects.link(ob_auto_sun)
ob_auto_sun.rotation_euler = (0.872665, 0.174533, 0.523599)
bpy.context.view_layer.update()
